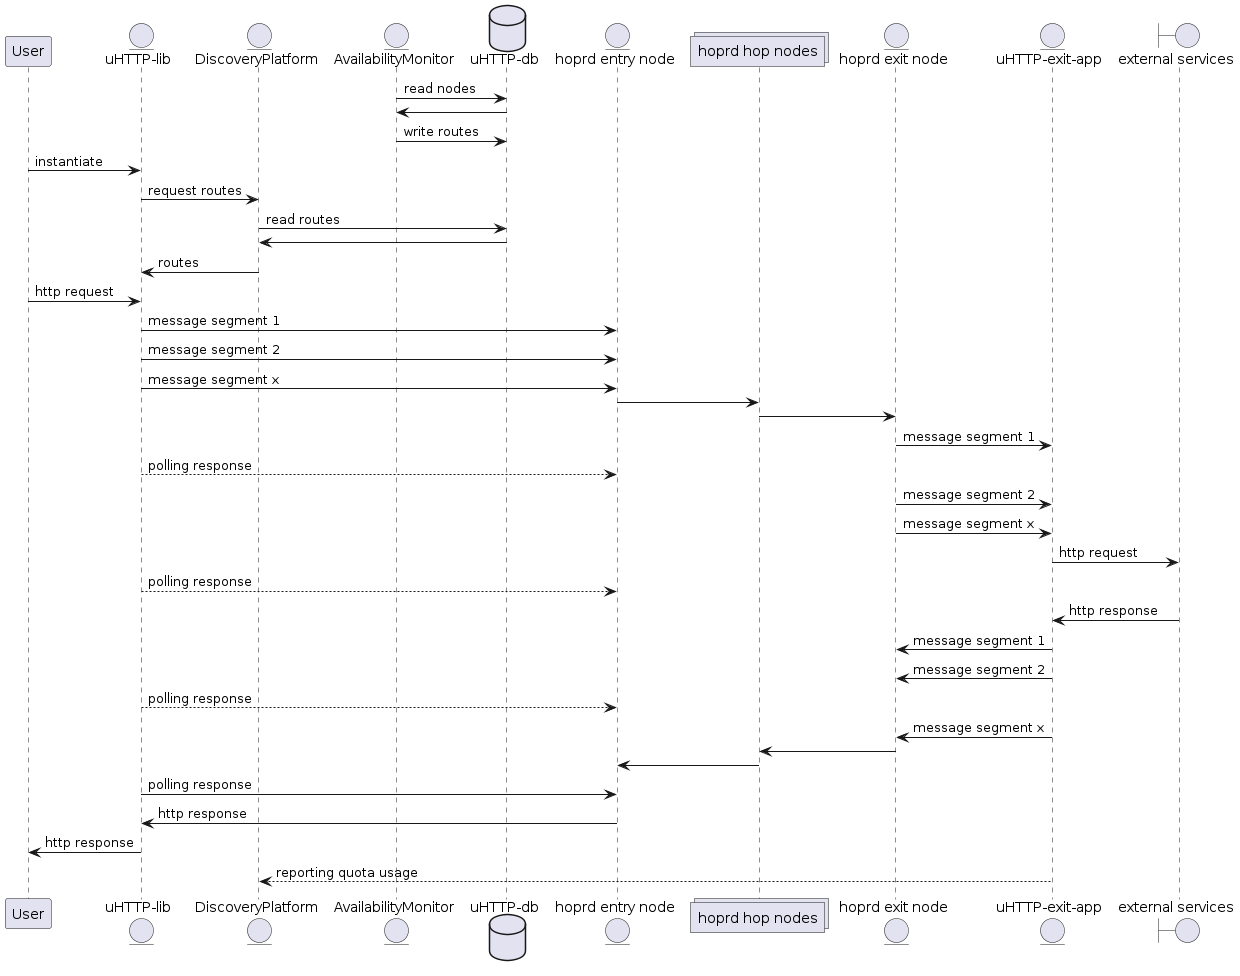

The diagram above was rendered by PlantUML. Its source (embedded in the PNG):
@startuml
participant User as user
entity "uHTTP-lib" as uhttplib
entity "DiscoveryPlatform" as dp
entity "AvailabilityMonitor" as am
database "uHTTP-db" as uhttpdb
entity "hoprd entry node" as entry
collections "hoprd hop nodes" as hop
entity "hoprd exit node" as exit
entity "uHTTP-exit-app" as uhttpexitapp
boundary "external services" as services


am -> uhttpdb: read nodes
uhttpdb -> am
am -> uhttpdb: write routes

user -> uhttplib : instantiate
uhttplib -> dp: request routes
dp -> uhttpdb: read routes
uhttpdb -> dp
dp -> uhttplib: routes
user -> uhttplib: http request
uhttplib -> entry: message segment 1
uhttplib -> entry: message segment 2
uhttplib -> entry: message segment x
entry -> hop
hop -> exit
exit -> uhttpexitapp: message segment 1
uhttplib --> entry: polling response
exit -> uhttpexitapp: message segment 2
exit -> uhttpexitapp: message segment x
uhttpexitapp -> services: http request
uhttplib --> entry: polling response
services -> uhttpexitapp: http response
uhttpexitapp -> exit: message segment 1
uhttpexitapp -> exit: message segment 2
uhttplib --> entry: polling response
uhttpexitapp -> exit: message segment x
exit -> hop
hop -> entry
uhttplib -> entry: polling response
entry -> uhttplib: http response
uhttplib -> user: http response
uhttpexitapp --> dp: reporting quota usage

@enduml